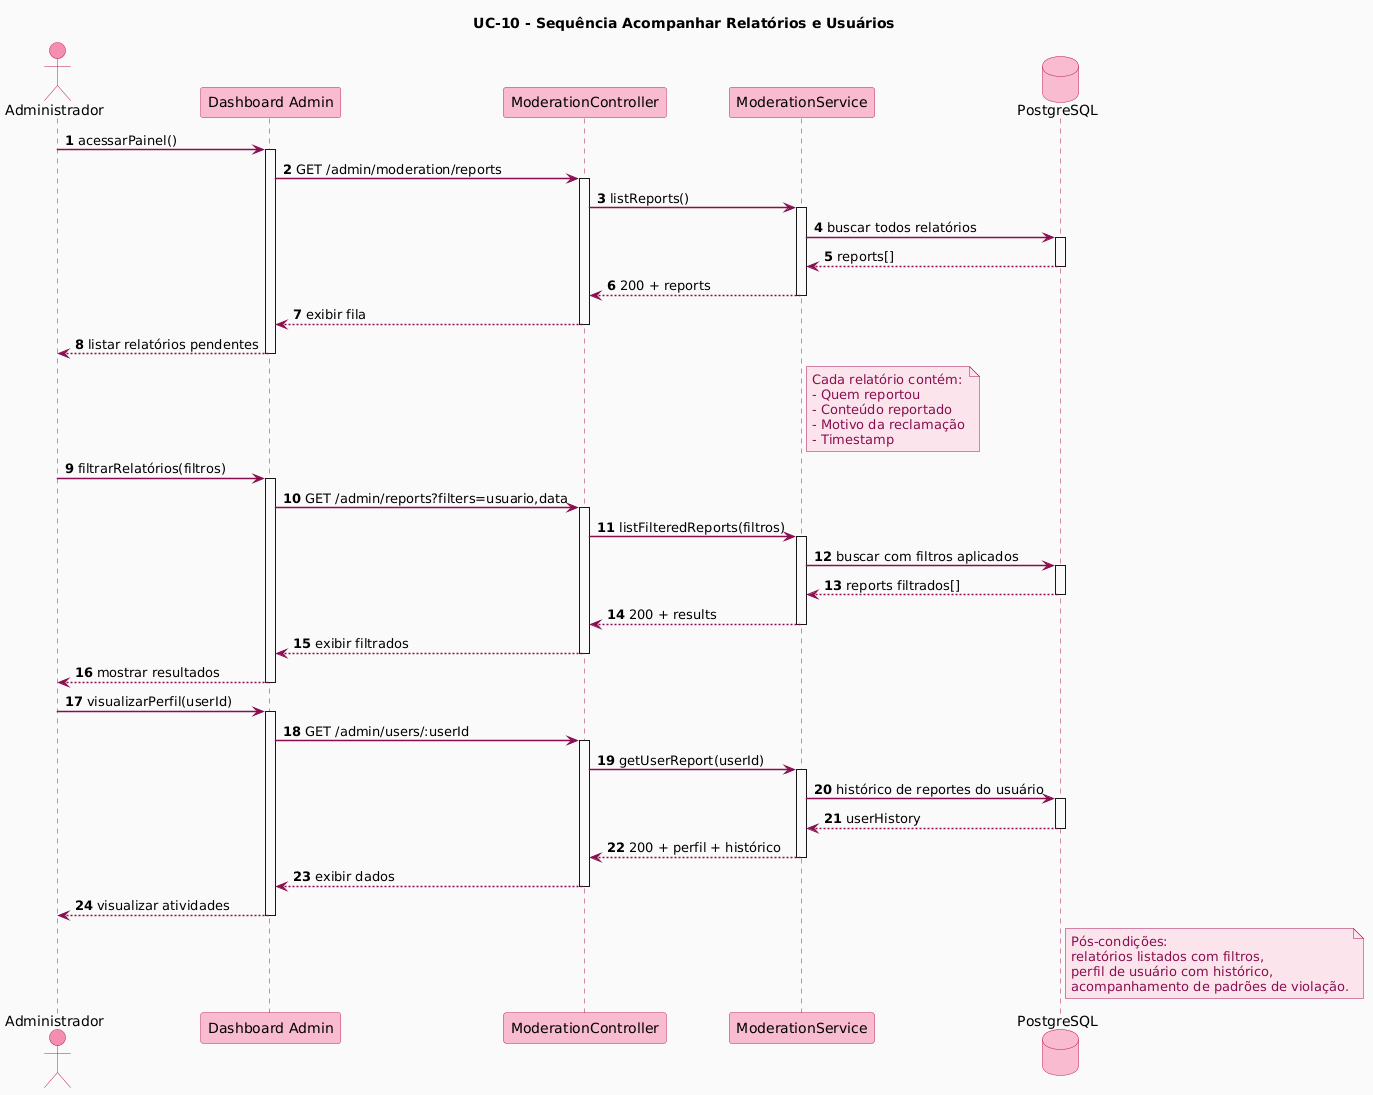

The diagram above was rendered by PlantUML. Its source (embedded in the PNG):
@startuml
title UC-10 - Sequência Acompanhar Relatórios e Usuários

skinparam backgroundColor #FAFAFA
skinparam shadowing false
skinparam sequenceArrowThickness 1.5
skinparam sequenceParticipantBorderColor #C2185B
skinparam sequenceParticipantBackgroundColor #F8BBD0
skinparam sequenceActorBorderColor #C2185B
skinparam sequenceActorBackgroundColor #F48FB1
skinparam sequenceLifeLineBorderColor #AD1457
skinparam sequenceArrowColor #880E4F
skinparam ArrowColor #880E4F
skinparam noteBorderColor #AD1457
skinparam noteBackgroundColor #FCE4EC
skinparam noteFontColor #880E4F
skinparam sequenceMessageFontColor #880E4F
skinparam databaseBorderColor #C2185B
skinparam databaseBackgroundColor #F8BBD0

autonumber

actor Administrador
participant "Dashboard Admin" as Dashboard
participant "ModerationController" as Controller
participant "ModerationService" as ModerationService
database "PostgreSQL" as DB

Administrador -> Dashboard : acessarPainel()
activate Dashboard

Dashboard -> Controller : GET /admin/moderation/reports
activate Controller

Controller -> ModerationService : listReports()
activate ModerationService

ModerationService -> DB : buscar todos relatórios
activate DB
DB --> ModerationService : reports[]
deactivate DB

ModerationService --> Controller : 200 + reports
deactivate ModerationService

Controller --> Dashboard : exibir fila
deactivate Controller

Dashboard --> Administrador : listar relatórios pendentes
deactivate Dashboard

note right of ModerationService
  Cada relatório contém:
  - Quem reportou
  - Conteúdo reportado
  - Motivo da reclamação
  - Timestamp
end note

Administrador -> Dashboard : filtrarRelatórios(filtros)
activate Dashboard

Dashboard -> Controller : GET /admin/reports?filters=usuario,data
activate Controller

Controller -> ModerationService : listFilteredReports(filtros)
activate ModerationService

ModerationService -> DB : buscar com filtros aplicados
activate DB
DB --> ModerationService : reports filtrados[]
deactivate DB

ModerationService --> Controller : 200 + results
deactivate ModerationService

Controller --> Dashboard : exibir filtrados
deactivate Controller

Dashboard --> Administrador : mostrar resultados
deactivate Dashboard

Administrador -> Dashboard : visualizarPerfil(userId)
activate Dashboard

Dashboard -> Controller : GET /admin/users/:userId
activate Controller

Controller -> ModerationService : getUserReport(userId)
activate ModerationService

ModerationService -> DB : histórico de reportes do usuário
activate DB
DB --> ModerationService : userHistory
deactivate DB

ModerationService --> Controller : 200 + perfil + histórico
deactivate ModerationService

Controller --> Dashboard : exibir dados
deactivate Controller

Dashboard --> Administrador : visualizar atividades
deactivate Dashboard

note right of DB
  Pós-condições:
  relatórios listados com filtros,
  perfil de usuário com histórico,
  acompanhamento de padrões de violação.
end note
@enduml